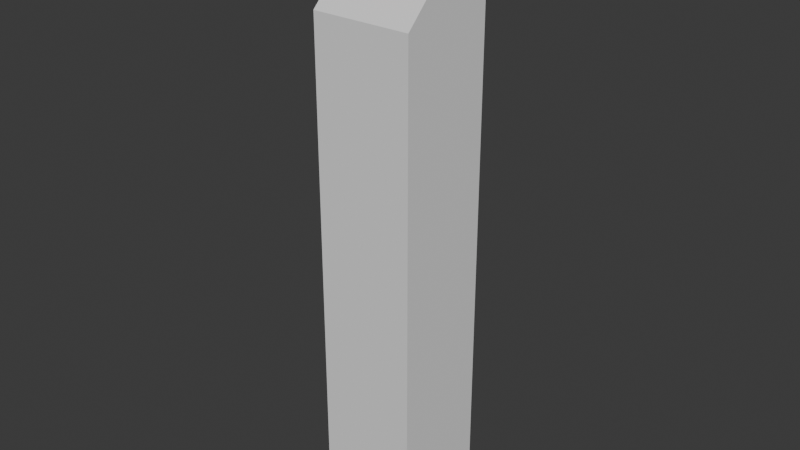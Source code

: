 # Source: ready-button.blend  (saved by Blender 4.3.32; exported with 4.5.12 LTS)
import bpy
from mathutils import Matrix  # noqa: F401  (used for matrix-valued properties, if any)

bpy.ops.wm.read_factory_settings(use_empty=True)
scene = bpy.context.scene
scene.name = 'Scene'

# ---- materials (node trees are filled in below, after node groups)
mat_red = bpy.data.materials.new('Red')

# ---- material node trees
mat_red.use_nodes = True; mat_red.node_tree.nodes.clear()
_N = mat_red.node_tree.nodes; _L = mat_red.node_tree.links
n0 = _N.new('ShaderNodeBsdfPrincipled'); n0.name = 'Principled BSDF'; n0.location = (10, 300)
n0.inputs[0].default_value = (0.8003, 0.001196, 0.0, 1.0)
n1 = _N.new('ShaderNodeOutputMaterial'); n1.name = 'Material Output'; n1.location = (300, 300)
_L.new(n0.outputs[0], n1.inputs[0])
n1.is_active_output = True

# ---- world
world_world = bpy.data.worlds.new('World'); scene.world = world_world
world_world.use_nodes = True; world_world.node_tree.nodes.clear()
_N = world_world.node_tree.nodes; _L = world_world.node_tree.links
n0 = _N.new('ShaderNodeOutputWorld'); n0.name = 'World Output'; n0.location = (300, 300)
n1 = _N.new('ShaderNodeBackground'); n1.name = 'Background'; n1.location = (10, 300)
n1.inputs[0].default_value = (0.05088, 0.05088, 0.05088, 1.0)
_L.new(n1.outputs[0], n0.inputs[0])
n0.is_active_output = True
world_world.color = (0.05088, 0.05088, 0.05088)
world_world.sun_shadow_jitter_overblur = 0.0

# ---- meshes
me_cube_001 = bpy.data.meshes.new('Cube.001')
me_cube_001.from_pydata([(-0.1, 0.1, 5.96e-08), (-0.1, 0.1, 1.0), (0.1, 0.1, 5.96e-08), (0.1, 0.1, 1.0), (-0.1, -0.1, 5.96e-08), (-0.1, -0.1, 1.0), (0.1, -0.1, 5.96e-08), (0.1, -0.1, 1.0), (-0.1, 0.1, 1.2), (0.1, 0.1, 1.2)], [], [(0, 1, 3, 2), (2, 3, 7, 6), (6, 7, 5, 4), (4, 5, 1, 0), (2, 6, 4, 0), (7, 3, 1, 5), (8, 1, 5), (7, 9, 8, 5), (1, 8, 9, 3), (9, 7, 3)])
_uv = me_cube_001.uv_layers.new(name='UVMap')
_uv.uv.foreach_set('vector', [0.375, 0.0, 0.625, 0.0, 0.625, 0.25, 0.375, 0.25, 0.375, 0.25, 0.625, 0.25, 0.625, 0.5, 0.375, 0.5, 0.375, 0.5, 0.625, 0.5, 0.625, 0.75, 0.375, 0.75, 0.375, 0.75, 0.625, 0.75, 0.625, 1.0, 0.375, 1.0, 0.125, 0.5, 0.375, 0.5, 0.375, 0.75, 0.125, 0.75, 0.625, 0.5, 0.875, 0.5, 0.875, 0.75, 0.625, 0.75, 0.0, 0.0, 0.0, 0.0, 0.0, 0.0, 0.625, 0.5, 0.625, 0.25, 0.625, 0.0, 0.625, 0.75, 0.625, 0.0, 0.625, 0.0, 0.625, 0.25, 0.625, 0.25, 0.0, 0.0, 0.0, 0.0, 0.0, 0.0])
me_cube_001.update()
me_circle = bpy.data.meshes.new('Circle')
me_circle.from_pydata([(1.391e-08, 0.06639, 0.0), (-0.02541, 0.06133, 0.0), (-0.04694, 0.04694, 0.0), (-0.06133, 0.02541, 0.0), (-0.06639, -1.043e-08, 0.0), (-0.06133, -0.02541, 0.0), (-0.04694, -0.04694, 0.0), (-0.02541, -0.06133, 0.0), (1.391e-08, -0.06639, 0.0), (0.02541, -0.06133, 0.0), (0.04694, -0.04694, 0.0), (0.06133, -0.02541, 0.0), (0.06639, -1.043e-08, 0.0), (0.06133, 0.02541, 0.0), (0.04694, 0.04694, 0.0), (0.02541, 0.06133, 0.0), (1.391e-08, 0.06639, 0.03), (-0.02541, 0.06133, 0.03), (-0.04694, 0.04694, 0.03), (-0.06133, 0.02541, 0.03), (-0.06639, -1.043e-08, 0.03), (-0.06133, -0.02541, 0.03), (-0.04694, -0.04694, 0.03), (-0.02541, -0.06133, 0.03), (1.391e-08, -0.06639, 0.03), (0.02541, -0.06133, 0.03), (0.04694, -0.04694, 0.03), (0.06133, -0.02541, 0.03), (0.06639, -1.043e-08, 0.03), (0.06133, 0.02541, 0.03), (0.04694, 0.04694, 0.03), (0.02541, 0.06133, 0.03), (7.451e-09, -9.313e-09, 0.03)], [], [(7, 6, 22, 23), (15, 14, 30, 31), (8, 7, 23, 24), (1, 0, 16, 17), (0, 15, 31, 16), (9, 8, 24, 25), (2, 1, 17, 18), (10, 9, 25, 26), (3, 2, 18, 19), (11, 10, 26, 27), (4, 3, 19, 20), (12, 11, 27, 28), (5, 4, 20, 21), (13, 12, 28, 29), (6, 5, 21, 22), (14, 13, 29, 30), (22, 21, 32), (30, 29, 32), (23, 22, 32), (31, 30, 32), (24, 23, 32), (17, 16, 32), (16, 31, 32), (25, 24, 32), (18, 17, 32), (26, 25, 32), (19, 18, 32), (27, 26, 32), (20, 19, 32), (28, 27, 32), (21, 20, 32), (29, 28, 32)])
_uv = me_circle.uv_layers.new(name='UVMap')
_uv.uv.foreach_set('vector', [0.0, 0.0, 0.0, 0.0, 0.0, 0.0, 0.0, 0.0, 0.0, 0.0, 0.0, 0.0, 0.0, 0.0, 0.0, 0.0, 0.0, 0.0, 0.0, 0.0, 0.0, 0.0, 0.0, 0.0, 0.0, 0.0, 0.0, 0.0, 0.0, 0.0, 0.0, 0.0, 0.0, 0.0, 0.0, 0.0, 0.0, 0.0, 0.0, 0.0, 0.0, 0.0, 0.0, 0.0, 0.0, 0.0, 0.0, 0.0, 0.0, 0.0, 0.0, 0.0, 0.0, 0.0, 0.0, 0.0, 0.0, 0.0, 0.0, 0.0, 0.0, 0.0, 0.0, 0.0, 0.0, 0.0, 0.0, 0.0, 0.0, 0.0, 0.0, 0.0, 0.0, 0.0, 0.0, 0.0, 0.0, 0.0, 0.0, 0.0, 0.0, 0.0, 0.0, 0.0, 0.0, 0.0, 0.0, 0.0, 0.0, 0.0, 0.0, 0.0, 0.0, 0.0, 0.0, 0.0, 0.0, 0.0, 0.0, 0.0, 0.0, 0.0, 0.0, 0.0, 0.0, 0.0, 0.0, 0.0, 0.0, 0.0, 0.0, 0.0, 0.0, 0.0, 0.0, 0.0, 0.0, 0.0, 0.0, 0.0, 0.0, 0.0, 0.0, 0.0, 0.0, 0.0, 0.0, 0.0, 0.0, 0.0, 0.0, 0.0, 0.0, 0.0, 0.0, 0.0, 0.0, 0.0, 0.0, 0.0, 0.0, 0.0, 0.0, 0.0, 0.0, 0.0, 0.0, 0.0, 0.0, 0.0, 0.0, 0.0, 0.0, 0.0, 0.0, 0.0, 0.0, 0.0, 0.0, 0.0, 0.0, 0.0, 0.0, 0.0, 0.0, 0.0, 0.0, 0.0, 0.0, 0.0, 0.0, 0.0, 0.0, 0.0, 0.0, 0.0, 0.0, 0.0, 0.0, 0.0, 0.0, 0.0, 0.0, 0.0, 0.0, 0.0, 0.0, 0.0, 0.0, 0.0, 0.0, 0.0, 0.0, 0.0, 0.0, 0.0, 0.0, 0.0, 0.0, 0.0, 0.0, 0.0, 0.0, 0.0, 0.0, 0.0, 0.0, 0.0, 0.0, 0.0, 0.0, 0.0, 0.0, 0.0, 0.0, 0.0, 0.0, 0.0, 0.0, 0.0, 0.0, 0.0, 0.0, 0.0])
me_circle.materials.append(mat_red)
me_circle.update()

# ---- objects
ob_base = bpy.data.objects.new('base', me_cube_001)
ob_button = bpy.data.objects.new('button', me_circle)

# ---- transforms, parenting, visibility, modifiers, constraints
ob_base.location = (0.0, 0.0, 0.0)
ob_button.parent = ob_base
ob_button.location = (0.0, 0.0, 1.099)
ob_button.rotation_euler = (0.7855, -0.0, 0.0)

# ---- collection membership
scene.collection.objects.link(ob_base)
scene.collection.objects.link(ob_button)

# ---- scene / render settings (as saved in the file)
scene.frame_start = 1; scene.frame_end = 250; scene.frame_set(1)
scene.render.engine = 'BLENDER_EEVEE_NEXT'
bpy.context.view_layer.update()

# ---- added for rendering (the .blend has no active camera and no usable light): camera, sun
cam_auto = bpy.data.cameras.new('AutoCamera')
cam_auto.lens = 50.0
cam_auto.sensor_width = 36.0
cam_auto.clip_end = 1000.0
ob_auto_camera = bpy.data.objects.new('AutoCamera', cam_auto)
scene.collection.objects.link(ob_auto_camera)
ob_auto_camera.location = (1.14069, -1.36883, 1.51255)
ob_auto_camera.rotation_euler = (1.09748, -7.21219e-08, 0.694738)
scene.camera = ob_auto_camera
light_auto_sun = bpy.data.lights.new('AutoSun', 'SUN')
light_auto_sun.energy = 3.0
light_auto_sun.angle = 0.0523599
ob_auto_sun = bpy.data.objects.new('AutoSun', light_auto_sun)
scene.collection.objects.link(ob_auto_sun)
ob_auto_sun.rotation_euler = (0.872665, 0.174533, 0.523599)
bpy.context.view_layer.update()
